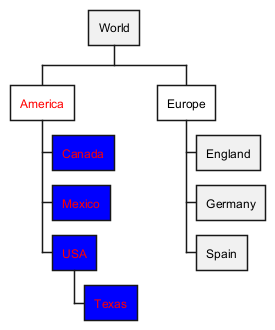

The diagram above was rendered by PlantUML. Its source (embedded in the PNG):
@startwbs
<style>
wbsDiagram {
  :depth(1) {
    // Targets top-level nodes like America and Europe
    BackGroundColor white
  }
  
  .americaStyle * {
      FontColor red
      :depth(2) {
        BackGroundColor blue
      }
  }
}
</style>

* World
** America <<americaStyle>>
*** Canada
*** Mexico
*** USA
**** Texas
** Europe <<europeStyle>>
*** England
*** Germany
*** Spain
@endwbs